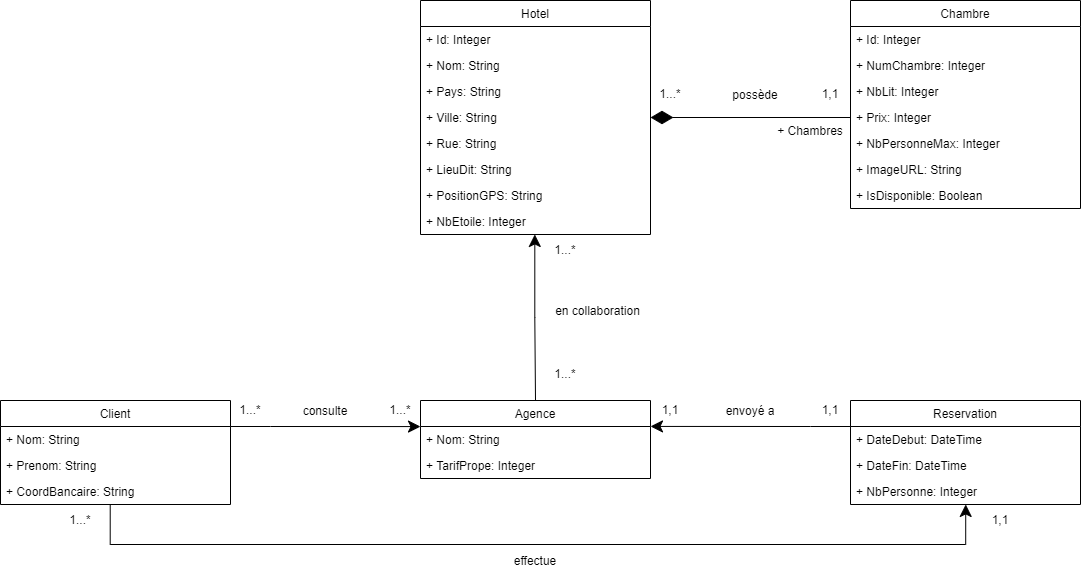

The diagram above was exported from draw.io. Its source (the exported page's mxGraphModel, read from the mxfile embedded in the PNG):
<mxGraphModel dx="1408" dy="776" grid="1" gridSize="10" guides="1" tooltips="1" connect="1" arrows="1" fold="1" page="1" pageScale="1" pageWidth="1169" pageHeight="827" math="0" shadow="0">
  <root>
    <mxCell id="0" />
    <mxCell id="1" parent="0" />
    <mxCell id="Vjcq6rrmVQ-U8v76Uge2-1" value="Chambre" style="swimlane;fontStyle=0;childLayout=stackLayout;horizontal=1;startSize=26;fillColor=none;horizontalStack=0;resizeParent=1;resizeParentMax=0;resizeLast=0;collapsible=1;marginBottom=0;" vertex="1" parent="1">
      <mxGeometry x="930" y="40" width="230" height="208" as="geometry" />
    </mxCell>
    <mxCell id="Vjcq6rrmVQ-U8v76Uge2-2" value="+ Id: Integer" style="text;strokeColor=none;fillColor=none;align=left;verticalAlign=top;spacingLeft=4;spacingRight=4;overflow=hidden;rotatable=0;points=[[0,0.5],[1,0.5]];portConstraint=eastwest;" vertex="1" parent="Vjcq6rrmVQ-U8v76Uge2-1">
      <mxGeometry y="26" width="230" height="26" as="geometry" />
    </mxCell>
    <mxCell id="Vjcq6rrmVQ-U8v76Uge2-3" value="+ NumChambre: Integer" style="text;strokeColor=none;fillColor=none;align=left;verticalAlign=top;spacingLeft=4;spacingRight=4;overflow=hidden;rotatable=0;points=[[0,0.5],[1,0.5]];portConstraint=eastwest;" vertex="1" parent="Vjcq6rrmVQ-U8v76Uge2-1">
      <mxGeometry y="52" width="230" height="26" as="geometry" />
    </mxCell>
    <mxCell id="Vjcq6rrmVQ-U8v76Uge2-4" value="+ NbLit: Integer" style="text;strokeColor=none;fillColor=none;align=left;verticalAlign=top;spacingLeft=4;spacingRight=4;overflow=hidden;rotatable=0;points=[[0,0.5],[1,0.5]];portConstraint=eastwest;" vertex="1" parent="Vjcq6rrmVQ-U8v76Uge2-1">
      <mxGeometry y="78" width="230" height="26" as="geometry" />
    </mxCell>
    <mxCell id="Vjcq6rrmVQ-U8v76Uge2-5" value="+ Prix: Integer" style="text;strokeColor=none;fillColor=none;align=left;verticalAlign=top;spacingLeft=4;spacingRight=4;overflow=hidden;rotatable=0;points=[[0,0.5],[1,0.5]];portConstraint=eastwest;" vertex="1" parent="Vjcq6rrmVQ-U8v76Uge2-1">
      <mxGeometry y="104" width="230" height="26" as="geometry" />
    </mxCell>
    <mxCell id="Vjcq6rrmVQ-U8v76Uge2-6" value="+ NbPersonneMax: Integer" style="text;strokeColor=none;fillColor=none;align=left;verticalAlign=top;spacingLeft=4;spacingRight=4;overflow=hidden;rotatable=0;points=[[0,0.5],[1,0.5]];portConstraint=eastwest;" vertex="1" parent="Vjcq6rrmVQ-U8v76Uge2-1">
      <mxGeometry y="130" width="230" height="26" as="geometry" />
    </mxCell>
    <mxCell id="Vjcq6rrmVQ-U8v76Uge2-7" value="+ ImageURL: String" style="text;strokeColor=none;fillColor=none;align=left;verticalAlign=top;spacingLeft=4;spacingRight=4;overflow=hidden;rotatable=0;points=[[0,0.5],[1,0.5]];portConstraint=eastwest;" vertex="1" parent="Vjcq6rrmVQ-U8v76Uge2-1">
      <mxGeometry y="156" width="230" height="26" as="geometry" />
    </mxCell>
    <mxCell id="Vjcq6rrmVQ-U8v76Uge2-8" value="+ IsDisponible: Boolean" style="text;strokeColor=none;fillColor=none;align=left;verticalAlign=top;spacingLeft=4;spacingRight=4;overflow=hidden;rotatable=0;points=[[0,0.5],[1,0.5]];portConstraint=eastwest;" vertex="1" parent="Vjcq6rrmVQ-U8v76Uge2-1">
      <mxGeometry y="182" width="230" height="26" as="geometry" />
    </mxCell>
    <mxCell id="Vjcq6rrmVQ-U8v76Uge2-12" value="Reservation" style="swimlane;fontStyle=0;childLayout=stackLayout;horizontal=1;startSize=26;fillColor=none;horizontalStack=0;resizeParent=1;resizeParentMax=0;resizeLast=0;collapsible=1;marginBottom=0;" vertex="1" parent="1">
      <mxGeometry x="930" y="440" width="230" height="104" as="geometry" />
    </mxCell>
    <mxCell id="Vjcq6rrmVQ-U8v76Uge2-13" value="+ DateDebut: DateTime" style="text;strokeColor=none;fillColor=none;align=left;verticalAlign=top;spacingLeft=4;spacingRight=4;overflow=hidden;rotatable=0;points=[[0,0.5],[1,0.5]];portConstraint=eastwest;" vertex="1" parent="Vjcq6rrmVQ-U8v76Uge2-12">
      <mxGeometry y="26" width="230" height="26" as="geometry" />
    </mxCell>
    <mxCell id="Vjcq6rrmVQ-U8v76Uge2-14" value="+ DateFin: DateTime" style="text;strokeColor=none;fillColor=none;align=left;verticalAlign=top;spacingLeft=4;spacingRight=4;overflow=hidden;rotatable=0;points=[[0,0.5],[1,0.5]];portConstraint=eastwest;" vertex="1" parent="Vjcq6rrmVQ-U8v76Uge2-12">
      <mxGeometry y="52" width="230" height="26" as="geometry" />
    </mxCell>
    <mxCell id="Vjcq6rrmVQ-U8v76Uge2-15" value="+ NbPersonne: Integer" style="text;strokeColor=none;fillColor=none;align=left;verticalAlign=top;spacingLeft=4;spacingRight=4;overflow=hidden;rotatable=0;points=[[0,0.5],[1,0.5]];portConstraint=eastwest;" vertex="1" parent="Vjcq6rrmVQ-U8v76Uge2-12">
      <mxGeometry y="78" width="230" height="26" as="geometry" />
    </mxCell>
    <mxCell id="jYiyfM4vzLswBvy-zswY-6" style="edgeStyle=orthogonalEdgeStyle;rounded=0;orthogonalLoop=1;jettySize=auto;html=1;startArrow=none;startFill=0;startSize=10;endArrow=classic;endFill=1;endSize=10;strokeWidth=1;entryX=0.501;entryY=0.998;entryDx=0;entryDy=0;entryPerimeter=0;exitX=0.477;exitY=1.012;exitDx=0;exitDy=0;exitPerimeter=0;" edge="1" parent="1" source="Vjcq6rrmVQ-U8v76Uge2-28" target="Vjcq6rrmVQ-U8v76Uge2-15">
      <mxGeometry relative="1" as="geometry">
        <mxPoint x="1120" y="590" as="targetPoint" />
        <Array as="points">
          <mxPoint x="190" y="584" />
          <mxPoint x="1045" y="584" />
          <mxPoint x="1045" y="544" />
        </Array>
      </mxGeometry>
    </mxCell>
    <mxCell id="Vjcq6rrmVQ-U8v76Uge2-21" value="Client" style="swimlane;fontStyle=0;childLayout=stackLayout;horizontal=1;startSize=26;fillColor=none;horizontalStack=0;resizeParent=1;resizeParentMax=0;resizeLast=0;collapsible=1;marginBottom=0;" vertex="1" parent="1">
      <mxGeometry x="80" y="440" width="230" height="104" as="geometry">
        <mxRectangle x="80" y="440" width="60" height="26" as="alternateBounds" />
      </mxGeometry>
    </mxCell>
    <mxCell id="Vjcq6rrmVQ-U8v76Uge2-22" value="+ Nom: String" style="text;strokeColor=none;fillColor=none;align=left;verticalAlign=top;spacingLeft=4;spacingRight=4;overflow=hidden;rotatable=0;points=[[0,0.5],[1,0.5]];portConstraint=eastwest;" vertex="1" parent="Vjcq6rrmVQ-U8v76Uge2-21">
      <mxGeometry y="26" width="230" height="26" as="geometry" />
    </mxCell>
    <mxCell id="Vjcq6rrmVQ-U8v76Uge2-27" value="+ Prenom: String" style="text;strokeColor=none;fillColor=none;align=left;verticalAlign=top;spacingLeft=4;spacingRight=4;overflow=hidden;rotatable=0;points=[[0,0.5],[1,0.5]];portConstraint=eastwest;" vertex="1" parent="Vjcq6rrmVQ-U8v76Uge2-21">
      <mxGeometry y="52" width="230" height="26" as="geometry" />
    </mxCell>
    <mxCell id="Vjcq6rrmVQ-U8v76Uge2-28" value="+ CoordBancaire: String" style="text;strokeColor=none;fillColor=none;align=left;verticalAlign=top;spacingLeft=4;spacingRight=4;overflow=hidden;rotatable=0;points=[[0,0.5],[1,0.5]];portConstraint=eastwest;" vertex="1" parent="Vjcq6rrmVQ-U8v76Uge2-21">
      <mxGeometry y="78" width="230" height="26" as="geometry" />
    </mxCell>
    <mxCell id="Vjcq6rrmVQ-U8v76Uge2-29" value="Hotel" style="swimlane;fontStyle=0;childLayout=stackLayout;horizontal=1;startSize=26;fillColor=none;horizontalStack=0;resizeParent=1;resizeParentMax=0;resizeLast=0;collapsible=1;marginBottom=0;" vertex="1" parent="1">
      <mxGeometry x="500" y="40" width="230" height="234" as="geometry" />
    </mxCell>
    <mxCell id="Vjcq6rrmVQ-U8v76Uge2-30" value="+ Id: Integer" style="text;strokeColor=none;fillColor=none;align=left;verticalAlign=top;spacingLeft=4;spacingRight=4;overflow=hidden;rotatable=0;points=[[0,0.5],[1,0.5]];portConstraint=eastwest;" vertex="1" parent="Vjcq6rrmVQ-U8v76Uge2-29">
      <mxGeometry y="26" width="230" height="26" as="geometry" />
    </mxCell>
    <mxCell id="Vjcq6rrmVQ-U8v76Uge2-31" value="+ Nom: String" style="text;strokeColor=none;fillColor=none;align=left;verticalAlign=top;spacingLeft=4;spacingRight=4;overflow=hidden;rotatable=0;points=[[0,0.5],[1,0.5]];portConstraint=eastwest;" vertex="1" parent="Vjcq6rrmVQ-U8v76Uge2-29">
      <mxGeometry y="52" width="230" height="26" as="geometry" />
    </mxCell>
    <mxCell id="Vjcq6rrmVQ-U8v76Uge2-38" value="+ Pays: String" style="text;strokeColor=none;fillColor=none;align=left;verticalAlign=top;spacingLeft=4;spacingRight=4;overflow=hidden;rotatable=0;points=[[0,0.5],[1,0.5]];portConstraint=eastwest;" vertex="1" parent="Vjcq6rrmVQ-U8v76Uge2-29">
      <mxGeometry y="78" width="230" height="26" as="geometry" />
    </mxCell>
    <mxCell id="Vjcq6rrmVQ-U8v76Uge2-39" value="+ Ville: String" style="text;strokeColor=none;fillColor=none;align=left;verticalAlign=top;spacingLeft=4;spacingRight=4;overflow=hidden;rotatable=0;points=[[0,0.5],[1,0.5]];portConstraint=eastwest;" vertex="1" parent="Vjcq6rrmVQ-U8v76Uge2-29">
      <mxGeometry y="104" width="230" height="26" as="geometry" />
    </mxCell>
    <mxCell id="Vjcq6rrmVQ-U8v76Uge2-40" value="+ Rue: String" style="text;strokeColor=none;fillColor=none;align=left;verticalAlign=top;spacingLeft=4;spacingRight=4;overflow=hidden;rotatable=0;points=[[0,0.5],[1,0.5]];portConstraint=eastwest;" vertex="1" parent="Vjcq6rrmVQ-U8v76Uge2-29">
      <mxGeometry y="130" width="230" height="26" as="geometry" />
    </mxCell>
    <mxCell id="Vjcq6rrmVQ-U8v76Uge2-41" value="+ LieuDit: String" style="text;strokeColor=none;fillColor=none;align=left;verticalAlign=top;spacingLeft=4;spacingRight=4;overflow=hidden;rotatable=0;points=[[0,0.5],[1,0.5]];portConstraint=eastwest;" vertex="1" parent="Vjcq6rrmVQ-U8v76Uge2-29">
      <mxGeometry y="156" width="230" height="26" as="geometry" />
    </mxCell>
    <mxCell id="Vjcq6rrmVQ-U8v76Uge2-42" value="+ PositionGPS: String" style="text;strokeColor=none;fillColor=none;align=left;verticalAlign=top;spacingLeft=4;spacingRight=4;overflow=hidden;rotatable=0;points=[[0,0.5],[1,0.5]];portConstraint=eastwest;" vertex="1" parent="Vjcq6rrmVQ-U8v76Uge2-29">
      <mxGeometry y="182" width="230" height="26" as="geometry" />
    </mxCell>
    <mxCell id="Vjcq6rrmVQ-U8v76Uge2-43" value="+ NbEtoile: Integer" style="text;strokeColor=none;fillColor=none;align=left;verticalAlign=top;spacingLeft=4;spacingRight=4;overflow=hidden;rotatable=0;points=[[0,0.5],[1,0.5]];portConstraint=eastwest;" vertex="1" parent="Vjcq6rrmVQ-U8v76Uge2-29">
      <mxGeometry y="208" width="230" height="26" as="geometry" />
    </mxCell>
    <mxCell id="Vjcq6rrmVQ-U8v76Uge2-59" value="&lt;p style=&quot;line-height: 80%&quot;&gt;1...*&lt;/p&gt;" style="text;html=1;strokeColor=none;fillColor=none;align=center;verticalAlign=middle;whiteSpace=wrap;rounded=0;" vertex="1" parent="1">
      <mxGeometry x="730" y="124" width="40" height="20" as="geometry" />
    </mxCell>
    <mxCell id="Vjcq6rrmVQ-U8v76Uge2-60" value="&lt;p style=&quot;line-height: 80%&quot;&gt;1,1&lt;/p&gt;" style="text;html=1;strokeColor=none;fillColor=none;align=center;verticalAlign=middle;whiteSpace=wrap;rounded=0;" vertex="1" parent="1">
      <mxGeometry x="890" y="124" width="40" height="20" as="geometry" />
    </mxCell>
    <mxCell id="Vjcq6rrmVQ-U8v76Uge2-61" value="possède" style="text;html=1;strokeColor=none;fillColor=none;align=center;verticalAlign=middle;whiteSpace=wrap;rounded=0;" vertex="1" parent="1">
      <mxGeometry x="810" y="124" width="50" height="20" as="geometry" />
    </mxCell>
    <mxCell id="Vjcq6rrmVQ-U8v76Uge2-62" value="+ Chambres" style="text;html=1;strokeColor=none;fillColor=none;align=center;verticalAlign=middle;whiteSpace=wrap;rounded=0;" vertex="1" parent="1">
      <mxGeometry x="850" y="160" width="80" height="20" as="geometry" />
    </mxCell>
    <mxCell id="Vjcq6rrmVQ-U8v76Uge2-64" value="Agence" style="swimlane;fontStyle=0;childLayout=stackLayout;horizontal=1;startSize=26;fillColor=none;horizontalStack=0;resizeParent=1;resizeParentMax=0;resizeLast=0;collapsible=1;marginBottom=0;" vertex="1" parent="1">
      <mxGeometry x="500" y="440" width="230" height="78" as="geometry" />
    </mxCell>
    <mxCell id="Vjcq6rrmVQ-U8v76Uge2-66" value="+ Nom: String" style="text;strokeColor=none;fillColor=none;align=left;verticalAlign=top;spacingLeft=4;spacingRight=4;overflow=hidden;rotatable=0;points=[[0,0.5],[1,0.5]];portConstraint=eastwest;" vertex="1" parent="Vjcq6rrmVQ-U8v76Uge2-64">
      <mxGeometry y="26" width="230" height="26" as="geometry" />
    </mxCell>
    <mxCell id="Vjcq6rrmVQ-U8v76Uge2-72" value="+ TarifPrope: Integer" style="text;strokeColor=none;fillColor=none;align=left;verticalAlign=top;spacingLeft=4;spacingRight=4;overflow=hidden;rotatable=0;points=[[0,0.5],[1,0.5]];portConstraint=eastwest;" vertex="1" parent="Vjcq6rrmVQ-U8v76Uge2-64">
      <mxGeometry y="52" width="230" height="26" as="geometry" />
    </mxCell>
    <mxCell id="Vjcq6rrmVQ-U8v76Uge2-81" value="&lt;p style=&quot;line-height: 80%&quot;&gt;1...*&lt;/p&gt;" style="text;html=1;strokeColor=none;fillColor=none;align=center;verticalAlign=middle;whiteSpace=wrap;rounded=0;" vertex="1" parent="1">
      <mxGeometry x="460" y="440" width="40" height="20" as="geometry" />
    </mxCell>
    <mxCell id="Vjcq6rrmVQ-U8v76Uge2-82" value="&lt;p style=&quot;line-height: 80%&quot;&gt;1...*&lt;/p&gt;" style="text;html=1;strokeColor=none;fillColor=none;align=center;verticalAlign=middle;whiteSpace=wrap;rounded=0;" vertex="1" parent="1">
      <mxGeometry x="310" y="440" width="40" height="20" as="geometry" />
    </mxCell>
    <mxCell id="Vjcq6rrmVQ-U8v76Uge2-83" value="effectue" style="text;html=1;strokeColor=none;fillColor=none;align=center;verticalAlign=middle;whiteSpace=wrap;rounded=0;" vertex="1" parent="1">
      <mxGeometry x="590" y="590" width="50" height="20" as="geometry" />
    </mxCell>
    <mxCell id="Vjcq6rrmVQ-U8v76Uge2-84" style="edgeStyle=orthogonalEdgeStyle;rounded=0;orthogonalLoop=1;jettySize=auto;html=1;endArrow=diamondThin;endFill=1;endSize=20;strokeWidth=1;exitX=0;exitY=0.5;exitDx=0;exitDy=0;entryX=1;entryY=0.5;entryDx=0;entryDy=0;" edge="1" parent="1" source="Vjcq6rrmVQ-U8v76Uge2-5" target="Vjcq6rrmVQ-U8v76Uge2-39">
      <mxGeometry relative="1" as="geometry">
        <mxPoint x="544.0799999999999" y="284" as="sourcePoint" />
        <mxPoint x="545" y="359" as="targetPoint" />
      </mxGeometry>
    </mxCell>
    <mxCell id="Vjcq6rrmVQ-U8v76Uge2-85" style="edgeStyle=orthogonalEdgeStyle;rounded=0;orthogonalLoop=1;jettySize=auto;html=1;endArrow=classic;endFill=1;endSize=10;strokeWidth=1;exitX=0;exitY=0.25;exitDx=0;exitDy=0;entryX=1;entryY=-0.003;entryDx=0;entryDy=0;entryPerimeter=0;" edge="1" parent="1" source="Vjcq6rrmVQ-U8v76Uge2-12" target="Vjcq6rrmVQ-U8v76Uge2-66">
      <mxGeometry relative="1" as="geometry">
        <mxPoint x="729" y="465" as="targetPoint" />
        <Array as="points">
          <mxPoint x="890" y="466" />
        </Array>
      </mxGeometry>
    </mxCell>
    <mxCell id="Vjcq6rrmVQ-U8v76Uge2-86" value="&lt;p style=&quot;line-height: 80%&quot;&gt;1...*&lt;/p&gt;" style="text;html=1;strokeColor=none;fillColor=none;align=center;verticalAlign=middle;whiteSpace=wrap;rounded=0;" vertex="1" parent="1">
      <mxGeometry x="625" y="280" width="40" height="20" as="geometry" />
    </mxCell>
    <mxCell id="Vjcq6rrmVQ-U8v76Uge2-87" value="&lt;p style=&quot;line-height: 80%&quot;&gt;1...*&lt;/p&gt;" style="text;html=1;strokeColor=none;fillColor=none;align=center;verticalAlign=middle;whiteSpace=wrap;rounded=0;" vertex="1" parent="1">
      <mxGeometry x="625" y="404" width="40" height="20" as="geometry" />
    </mxCell>
    <mxCell id="Vjcq6rrmVQ-U8v76Uge2-88" value="en collaboration" style="text;html=1;strokeColor=none;fillColor=none;align=center;verticalAlign=middle;whiteSpace=wrap;rounded=0;" vertex="1" parent="1">
      <mxGeometry x="625" y="340" width="105" height="20" as="geometry" />
    </mxCell>
    <mxCell id="Vjcq6rrmVQ-U8v76Uge2-89" style="edgeStyle=orthogonalEdgeStyle;rounded=0;orthogonalLoop=1;jettySize=auto;html=1;entryX=0.5;entryY=0;entryDx=0;entryDy=0;endArrow=none;endFill=0;endSize=10;strokeWidth=1;exitX=0.497;exitY=0.998;exitDx=0;exitDy=0;exitPerimeter=0;startArrow=classic;startFill=1;startSize=10;" edge="1" parent="1" source="Vjcq6rrmVQ-U8v76Uge2-43" target="Vjcq6rrmVQ-U8v76Uge2-64">
      <mxGeometry relative="1" as="geometry">
        <mxPoint x="280" y="505" as="sourcePoint" />
        <mxPoint x="430" y="505" as="targetPoint" />
      </mxGeometry>
    </mxCell>
    <mxCell id="jYiyfM4vzLswBvy-zswY-1" value="&lt;p style=&quot;line-height: 80%&quot;&gt;1...*&lt;/p&gt;" style="text;html=1;strokeColor=none;fillColor=none;align=center;verticalAlign=middle;whiteSpace=wrap;rounded=0;" vertex="1" parent="1">
      <mxGeometry x="140" y="550" width="40" height="20" as="geometry" />
    </mxCell>
    <mxCell id="jYiyfM4vzLswBvy-zswY-2" value="&lt;p style=&quot;line-height: 80%&quot;&gt;1,1&lt;/p&gt;" style="text;html=1;strokeColor=none;fillColor=none;align=center;verticalAlign=middle;whiteSpace=wrap;rounded=0;" vertex="1" parent="1">
      <mxGeometry x="1060" y="550" width="40" height="20" as="geometry" />
    </mxCell>
    <mxCell id="jYiyfM4vzLswBvy-zswY-3" value="consulte" style="text;html=1;strokeColor=none;fillColor=none;align=center;verticalAlign=middle;whiteSpace=wrap;rounded=0;" vertex="1" parent="1">
      <mxGeometry x="380" y="440" width="50" height="20" as="geometry" />
    </mxCell>
    <mxCell id="jYiyfM4vzLswBvy-zswY-4" style="edgeStyle=orthogonalEdgeStyle;rounded=0;orthogonalLoop=1;jettySize=auto;html=1;endArrow=classic;endFill=1;endSize=10;strokeWidth=1;entryX=0;entryY=0.003;entryDx=0;entryDy=0;entryPerimeter=0;" edge="1" parent="1" source="Vjcq6rrmVQ-U8v76Uge2-21" target="Vjcq6rrmVQ-U8v76Uge2-66">
      <mxGeometry relative="1" as="geometry">
        <mxPoint x="100" y="360" as="targetPoint" />
        <Array as="points">
          <mxPoint x="350" y="466" />
          <mxPoint x="350" y="466" />
        </Array>
      </mxGeometry>
    </mxCell>
    <mxCell id="jYiyfM4vzLswBvy-zswY-7" value="envoyé a" style="text;html=1;strokeColor=none;fillColor=none;align=center;verticalAlign=middle;whiteSpace=wrap;rounded=0;" vertex="1" parent="1">
      <mxGeometry x="800" y="440" width="60" height="20" as="geometry" />
    </mxCell>
    <mxCell id="jYiyfM4vzLswBvy-zswY-8" value="&lt;p style=&quot;line-height: 80%&quot;&gt;1,1&lt;/p&gt;" style="text;html=1;strokeColor=none;fillColor=none;align=center;verticalAlign=middle;whiteSpace=wrap;rounded=0;" vertex="1" parent="1">
      <mxGeometry x="890" y="440" width="40" height="20" as="geometry" />
    </mxCell>
    <mxCell id="jYiyfM4vzLswBvy-zswY-9" value="&lt;p style=&quot;line-height: 80%&quot;&gt;1,1&lt;/p&gt;" style="text;html=1;strokeColor=none;fillColor=none;align=center;verticalAlign=middle;whiteSpace=wrap;rounded=0;" vertex="1" parent="1">
      <mxGeometry x="730" y="440" width="40" height="20" as="geometry" />
    </mxCell>
  </root>
</mxGraphModel>